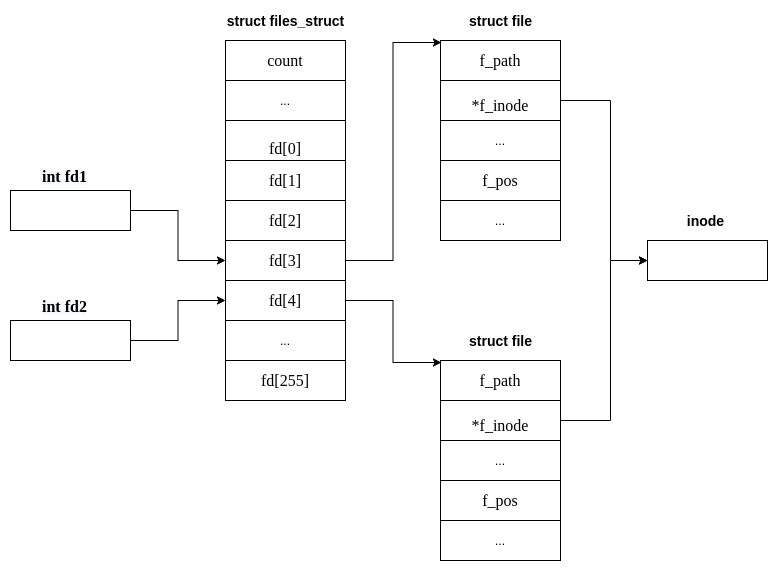

The diagram above was exported from draw.io. Its source (the exported page's mxGraphModel, read from the mxfile embedded in the PNG):
<mxGraphModel dx="1595" dy="717" grid="1" gridSize="10" guides="1" tooltips="1" connect="1" arrows="1" fold="1" page="1" pageScale="1" pageWidth="827" pageHeight="1169" math="0" shadow="0">
  <root>
    <mxCell id="qSERLsbD2S6OJjmGLUvz-0" />
    <mxCell id="qSERLsbD2S6OJjmGLUvz-1" parent="qSERLsbD2S6OJjmGLUvz-0" />
    <mxCell id="W1_T4hNNY-QKfXPRPZX0-8" value="&lt;font style=&quot;font-size: 14px&quot;&gt;&lt;b&gt;struct files_struct&lt;/b&gt;&lt;/font&gt;" style="text;html=1;align=center;verticalAlign=middle;resizable=0;points=[];autosize=1;strokeColor=none;" parent="qSERLsbD2S6OJjmGLUvz-1" vertex="1">
      <mxGeometry x="400" y="50" width="130" height="20" as="geometry" />
    </mxCell>
    <mxCell id="W1_T4hNNY-QKfXPRPZX0-35" value="" style="shape=table;html=1;whiteSpace=wrap;startSize=0;container=1;collapsible=0;childLayout=tableLayout;" parent="qSERLsbD2S6OJjmGLUvz-1" vertex="1">
      <mxGeometry x="620" y="80" width="120" height="200" as="geometry" />
    </mxCell>
    <mxCell id="W1_T4hNNY-QKfXPRPZX0-36" value="" style="shape=partialRectangle;html=1;whiteSpace=wrap;collapsible=0;dropTarget=0;pointerEvents=0;fillColor=none;top=0;left=0;bottom=0;right=0;points=[[0,0.5],[1,0.5]];portConstraint=eastwest;" parent="W1_T4hNNY-QKfXPRPZX0-35" vertex="1">
      <mxGeometry width="120" height="40" as="geometry" />
    </mxCell>
    <mxCell id="W1_T4hNNY-QKfXPRPZX0-37" value="&lt;span style=&quot;font-family: &amp;#34;times new roman&amp;#34; ; font-size: 16px&quot;&gt;f_path&lt;/span&gt;" style="shape=partialRectangle;html=1;whiteSpace=wrap;connectable=0;fillColor=none;top=0;left=0;bottom=0;right=0;overflow=hidden;" parent="W1_T4hNNY-QKfXPRPZX0-36" vertex="1">
      <mxGeometry width="120" height="40" as="geometry" />
    </mxCell>
    <mxCell id="W1_T4hNNY-QKfXPRPZX0-38" value="" style="shape=partialRectangle;html=1;whiteSpace=wrap;collapsible=0;dropTarget=0;pointerEvents=0;fillColor=none;top=0;left=0;bottom=0;right=0;points=[[0,0.5],[1,0.5]];portConstraint=eastwest;" parent="W1_T4hNNY-QKfXPRPZX0-35" vertex="1">
      <mxGeometry y="40" width="120" height="40" as="geometry" />
    </mxCell>
    <mxCell id="W1_T4hNNY-QKfXPRPZX0-39" value="&lt;p style=&quot;margin-bottom: 0cm ; line-height: 0.5cm&quot;&gt;&lt;font color=&quot;#000000&quot;&gt;&lt;font face=&quot;Times New Roman&quot; size=&quot;1&quot;&gt;&lt;span style=&quot;background: rgb(255 , 255 , 255) ; font-size: 16px&quot;&gt;*f_inode&lt;/span&gt;&lt;/font&gt;&lt;/font&gt;&lt;/p&gt;" style="shape=partialRectangle;html=1;whiteSpace=wrap;connectable=0;fillColor=none;top=0;left=0;bottom=0;right=0;overflow=hidden;" parent="W1_T4hNNY-QKfXPRPZX0-38" vertex="1">
      <mxGeometry width="120" height="40" as="geometry" />
    </mxCell>
    <mxCell id="_dKvT-KwYyuSQSxYZEcp-11" style="shape=partialRectangle;html=1;whiteSpace=wrap;collapsible=0;dropTarget=0;pointerEvents=0;fillColor=none;top=0;left=0;bottom=0;right=0;points=[[0,0.5],[1,0.5]];portConstraint=eastwest;" parent="W1_T4hNNY-QKfXPRPZX0-35" vertex="1">
      <mxGeometry y="80" width="120" height="40" as="geometry" />
    </mxCell>
    <mxCell id="_dKvT-KwYyuSQSxYZEcp-12" value="..." style="shape=partialRectangle;html=1;whiteSpace=wrap;connectable=0;fillColor=none;top=0;left=0;bottom=0;right=0;overflow=hidden;" parent="_dKvT-KwYyuSQSxYZEcp-11" vertex="1">
      <mxGeometry width="120" height="40" as="geometry" />
    </mxCell>
    <mxCell id="W1_T4hNNY-QKfXPRPZX0-40" value="" style="shape=partialRectangle;html=1;whiteSpace=wrap;collapsible=0;dropTarget=0;pointerEvents=0;fillColor=none;top=0;left=0;bottom=0;right=0;points=[[0,0.5],[1,0.5]];portConstraint=eastwest;" parent="W1_T4hNNY-QKfXPRPZX0-35" vertex="1">
      <mxGeometry y="120" width="120" height="40" as="geometry" />
    </mxCell>
    <mxCell id="W1_T4hNNY-QKfXPRPZX0-41" value="&lt;font face=&quot;Times New Roman&quot; style=&quot;font-size: 16px&quot;&gt;f_pos&lt;/font&gt;" style="shape=partialRectangle;html=1;whiteSpace=wrap;connectable=0;fillColor=none;top=0;left=0;bottom=0;right=0;overflow=hidden;" parent="W1_T4hNNY-QKfXPRPZX0-40" vertex="1">
      <mxGeometry width="120" height="40" as="geometry" />
    </mxCell>
    <mxCell id="W1_T4hNNY-QKfXPRPZX0-42" style="shape=partialRectangle;html=1;whiteSpace=wrap;collapsible=0;dropTarget=0;pointerEvents=0;fillColor=none;top=0;left=0;bottom=0;right=0;points=[[0,0.5],[1,0.5]];portConstraint=eastwest;" parent="W1_T4hNNY-QKfXPRPZX0-35" vertex="1">
      <mxGeometry y="160" width="120" height="40" as="geometry" />
    </mxCell>
    <mxCell id="W1_T4hNNY-QKfXPRPZX0-43" value="..." style="shape=partialRectangle;html=1;whiteSpace=wrap;connectable=0;fillColor=none;top=0;left=0;bottom=0;right=0;overflow=hidden;" parent="W1_T4hNNY-QKfXPRPZX0-42" vertex="1">
      <mxGeometry width="120" height="40" as="geometry" />
    </mxCell>
    <mxCell id="W1_T4hNNY-QKfXPRPZX0-44" value="&lt;font style=&quot;font-size: 14px&quot;&gt;&lt;b&gt;struct file&lt;/b&gt;&lt;/font&gt;" style="text;html=1;align=center;verticalAlign=middle;resizable=0;points=[];autosize=1;strokeColor=none;" parent="qSERLsbD2S6OJjmGLUvz-1" vertex="1">
      <mxGeometry x="640" y="50" width="80" height="20" as="geometry" />
    </mxCell>
    <mxCell id="W1_T4hNNY-QKfXPRPZX0-45" style="edgeStyle=orthogonalEdgeStyle;rounded=0;orthogonalLoop=1;jettySize=auto;html=1;exitX=1;exitY=0.5;exitDx=0;exitDy=0;entryX=0.008;entryY=0.05;entryDx=0;entryDy=0;entryPerimeter=0;" parent="qSERLsbD2S6OJjmGLUvz-1" source="u_1dgz5GqYq48eKx4MDp-11" target="W1_T4hNNY-QKfXPRPZX0-36" edge="1">
      <mxGeometry relative="1" as="geometry" />
    </mxCell>
    <mxCell id="W1_T4hNNY-QKfXPRPZX0-46" style="edgeStyle=orthogonalEdgeStyle;rounded=0;orthogonalLoop=1;jettySize=auto;html=1;exitX=1;exitY=0.5;exitDx=0;exitDy=0;entryX=0;entryY=0.5;entryDx=0;entryDy=0;" parent="qSERLsbD2S6OJjmGLUvz-1" source="W1_T4hNNY-QKfXPRPZX0-38" target="3mYqpJ3HahKP3WnexDYA-0" edge="1">
      <mxGeometry relative="1" as="geometry">
        <Array as="points">
          <mxPoint x="790" y="140" />
          <mxPoint x="790" y="300" />
        </Array>
        <mxPoint x="840" y="285" as="targetPoint" />
      </mxGeometry>
    </mxCell>
    <mxCell id="W1_T4hNNY-QKfXPRPZX0-71" value="" style="shape=table;html=1;whiteSpace=wrap;startSize=0;container=1;collapsible=0;childLayout=tableLayout;" parent="qSERLsbD2S6OJjmGLUvz-1" vertex="1">
      <mxGeometry x="620" y="400" width="120" height="200" as="geometry" />
    </mxCell>
    <mxCell id="W1_T4hNNY-QKfXPRPZX0-72" value="" style="shape=partialRectangle;html=1;whiteSpace=wrap;collapsible=0;dropTarget=0;pointerEvents=0;fillColor=none;top=0;left=0;bottom=0;right=0;points=[[0,0.5],[1,0.5]];portConstraint=eastwest;" parent="W1_T4hNNY-QKfXPRPZX0-71" vertex="1">
      <mxGeometry width="120" height="40" as="geometry" />
    </mxCell>
    <mxCell id="W1_T4hNNY-QKfXPRPZX0-73" value="&lt;span style=&quot;font-family: &amp;#34;times new roman&amp;#34; ; font-size: 16px&quot;&gt;f_path&lt;/span&gt;" style="shape=partialRectangle;html=1;whiteSpace=wrap;connectable=0;fillColor=none;top=0;left=0;bottom=0;right=0;overflow=hidden;" parent="W1_T4hNNY-QKfXPRPZX0-72" vertex="1">
      <mxGeometry width="120" height="40" as="geometry" />
    </mxCell>
    <mxCell id="W1_T4hNNY-QKfXPRPZX0-74" value="" style="shape=partialRectangle;html=1;whiteSpace=wrap;collapsible=0;dropTarget=0;pointerEvents=0;fillColor=none;top=0;left=0;bottom=0;right=0;points=[[0,0.5],[1,0.5]];portConstraint=eastwest;" parent="W1_T4hNNY-QKfXPRPZX0-71" vertex="1">
      <mxGeometry y="40" width="120" height="40" as="geometry" />
    </mxCell>
    <mxCell id="W1_T4hNNY-QKfXPRPZX0-75" value="&lt;p style=&quot;margin-bottom: 0cm ; line-height: 0.5cm&quot;&gt;&lt;font color=&quot;#000000&quot;&gt;&lt;font face=&quot;Times New Roman&quot; size=&quot;1&quot;&gt;&lt;span style=&quot;background: rgb(255 , 255 , 255) ; font-size: 16px&quot;&gt;*f_inode&lt;/span&gt;&lt;/font&gt;&lt;/font&gt;&lt;/p&gt;" style="shape=partialRectangle;html=1;whiteSpace=wrap;connectable=0;fillColor=none;top=0;left=0;bottom=0;right=0;overflow=hidden;" parent="W1_T4hNNY-QKfXPRPZX0-74" vertex="1">
      <mxGeometry width="120" height="40" as="geometry" />
    </mxCell>
    <mxCell id="_dKvT-KwYyuSQSxYZEcp-13" style="shape=partialRectangle;html=1;whiteSpace=wrap;collapsible=0;dropTarget=0;pointerEvents=0;fillColor=none;top=0;left=0;bottom=0;right=0;points=[[0,0.5],[1,0.5]];portConstraint=eastwest;" parent="W1_T4hNNY-QKfXPRPZX0-71" vertex="1">
      <mxGeometry y="80" width="120" height="40" as="geometry" />
    </mxCell>
    <mxCell id="_dKvT-KwYyuSQSxYZEcp-14" value="..." style="shape=partialRectangle;html=1;whiteSpace=wrap;connectable=0;fillColor=none;top=0;left=0;bottom=0;right=0;overflow=hidden;" parent="_dKvT-KwYyuSQSxYZEcp-13" vertex="1">
      <mxGeometry width="120" height="40" as="geometry" />
    </mxCell>
    <mxCell id="W1_T4hNNY-QKfXPRPZX0-76" value="" style="shape=partialRectangle;html=1;whiteSpace=wrap;collapsible=0;dropTarget=0;pointerEvents=0;fillColor=none;top=0;left=0;bottom=0;right=0;points=[[0,0.5],[1,0.5]];portConstraint=eastwest;" parent="W1_T4hNNY-QKfXPRPZX0-71" vertex="1">
      <mxGeometry y="120" width="120" height="40" as="geometry" />
    </mxCell>
    <mxCell id="W1_T4hNNY-QKfXPRPZX0-77" value="&lt;font face=&quot;Times New Roman&quot; style=&quot;font-size: 16px&quot;&gt;f_pos&lt;/font&gt;" style="shape=partialRectangle;html=1;whiteSpace=wrap;connectable=0;fillColor=none;top=0;left=0;bottom=0;right=0;overflow=hidden;" parent="W1_T4hNNY-QKfXPRPZX0-76" vertex="1">
      <mxGeometry width="120" height="40" as="geometry" />
    </mxCell>
    <mxCell id="W1_T4hNNY-QKfXPRPZX0-78" style="shape=partialRectangle;html=1;whiteSpace=wrap;collapsible=0;dropTarget=0;pointerEvents=0;fillColor=none;top=0;left=0;bottom=0;right=0;points=[[0,0.5],[1,0.5]];portConstraint=eastwest;" parent="W1_T4hNNY-QKfXPRPZX0-71" vertex="1">
      <mxGeometry y="160" width="120" height="40" as="geometry" />
    </mxCell>
    <mxCell id="W1_T4hNNY-QKfXPRPZX0-79" value="..." style="shape=partialRectangle;html=1;whiteSpace=wrap;connectable=0;fillColor=none;top=0;left=0;bottom=0;right=0;overflow=hidden;" parent="W1_T4hNNY-QKfXPRPZX0-78" vertex="1">
      <mxGeometry width="120" height="40" as="geometry" />
    </mxCell>
    <mxCell id="W1_T4hNNY-QKfXPRPZX0-80" value="&lt;font style=&quot;font-size: 14px&quot;&gt;&lt;b&gt;struct file&lt;/b&gt;&lt;/font&gt;" style="text;html=1;align=center;verticalAlign=middle;resizable=0;points=[];autosize=1;strokeColor=none;" parent="qSERLsbD2S6OJjmGLUvz-1" vertex="1">
      <mxGeometry x="640" y="370" width="80" height="20" as="geometry" />
    </mxCell>
    <mxCell id="W1_T4hNNY-QKfXPRPZX0-81" style="edgeStyle=orthogonalEdgeStyle;rounded=0;orthogonalLoop=1;jettySize=auto;html=1;exitX=1;exitY=0.5;exitDx=0;exitDy=0;entryX=0.008;entryY=0.05;entryDx=0;entryDy=0;entryPerimeter=0;" parent="qSERLsbD2S6OJjmGLUvz-1" source="u_1dgz5GqYq48eKx4MDp-17" target="W1_T4hNNY-QKfXPRPZX0-72" edge="1">
      <mxGeometry relative="1" as="geometry" />
    </mxCell>
    <mxCell id="W1_T4hNNY-QKfXPRPZX0-82" style="edgeStyle=orthogonalEdgeStyle;rounded=0;orthogonalLoop=1;jettySize=auto;html=1;exitX=1;exitY=0.5;exitDx=0;exitDy=0;entryX=0;entryY=0.5;entryDx=0;entryDy=0;" parent="qSERLsbD2S6OJjmGLUvz-1" source="W1_T4hNNY-QKfXPRPZX0-74" target="3mYqpJ3HahKP3WnexDYA-0" edge="1">
      <mxGeometry relative="1" as="geometry">
        <mxPoint x="840" y="285" as="targetPoint" />
        <Array as="points">
          <mxPoint x="790" y="460" />
          <mxPoint x="790" y="300" />
        </Array>
      </mxGeometry>
    </mxCell>
    <mxCell id="3mYqpJ3HahKP3WnexDYA-0" value="" style="rounded=0;whiteSpace=wrap;html=1;" parent="qSERLsbD2S6OJjmGLUvz-1" vertex="1">
      <mxGeometry x="827" y="280" width="120" height="40" as="geometry" />
    </mxCell>
    <mxCell id="u_1dgz5GqYq48eKx4MDp-0" value="" style="shape=table;html=1;whiteSpace=wrap;startSize=0;container=1;collapsible=0;childLayout=tableLayout;" parent="qSERLsbD2S6OJjmGLUvz-1" vertex="1">
      <mxGeometry x="405" y="80" width="120" height="360" as="geometry" />
    </mxCell>
    <mxCell id="u_1dgz5GqYq48eKx4MDp-1" value="" style="shape=partialRectangle;html=1;whiteSpace=wrap;collapsible=0;dropTarget=0;pointerEvents=0;fillColor=none;top=0;left=0;bottom=0;right=0;points=[[0,0.5],[1,0.5]];portConstraint=eastwest;" parent="u_1dgz5GqYq48eKx4MDp-0" vertex="1">
      <mxGeometry width="120" height="40" as="geometry" />
    </mxCell>
    <mxCell id="u_1dgz5GqYq48eKx4MDp-2" value="&lt;font face=&quot;Times New Roman&quot; style=&quot;font-size: 16px&quot;&gt;count&lt;/font&gt;" style="shape=partialRectangle;html=1;whiteSpace=wrap;connectable=0;fillColor=none;top=0;left=0;bottom=0;right=0;overflow=hidden;" parent="u_1dgz5GqYq48eKx4MDp-1" vertex="1">
      <mxGeometry width="120" height="40" as="geometry" />
    </mxCell>
    <mxCell id="u_1dgz5GqYq48eKx4MDp-3" style="shape=partialRectangle;html=1;whiteSpace=wrap;collapsible=0;dropTarget=0;pointerEvents=0;fillColor=none;top=0;left=0;bottom=0;right=0;points=[[0,0.5],[1,0.5]];portConstraint=eastwest;" parent="u_1dgz5GqYq48eKx4MDp-0" vertex="1">
      <mxGeometry y="40" width="120" height="40" as="geometry" />
    </mxCell>
    <mxCell id="u_1dgz5GqYq48eKx4MDp-4" value="..." style="shape=partialRectangle;html=1;whiteSpace=wrap;connectable=0;fillColor=none;top=0;left=0;bottom=0;right=0;overflow=hidden;" parent="u_1dgz5GqYq48eKx4MDp-3" vertex="1">
      <mxGeometry width="120" height="40" as="geometry" />
    </mxCell>
    <mxCell id="u_1dgz5GqYq48eKx4MDp-5" value="" style="shape=partialRectangle;html=1;whiteSpace=wrap;collapsible=0;dropTarget=0;pointerEvents=0;fillColor=none;top=0;left=0;bottom=0;right=0;points=[[0,0.5],[1,0.5]];portConstraint=eastwest;" parent="u_1dgz5GqYq48eKx4MDp-0" vertex="1">
      <mxGeometry y="80" width="120" height="40" as="geometry" />
    </mxCell>
    <mxCell id="u_1dgz5GqYq48eKx4MDp-6" value="&lt;p style=&quot;margin-bottom: 0cm ; line-height: 0.5cm ; font-size: medium&quot;&gt;&lt;font face=&quot;Times New Roman&quot;&gt;fd[0]&lt;/font&gt;&lt;/p&gt;" style="shape=partialRectangle;html=1;whiteSpace=wrap;connectable=0;fillColor=none;top=0;left=0;bottom=0;right=0;overflow=hidden;" parent="u_1dgz5GqYq48eKx4MDp-5" vertex="1">
      <mxGeometry width="120" height="40" as="geometry" />
    </mxCell>
    <mxCell id="u_1dgz5GqYq48eKx4MDp-7" value="" style="shape=partialRectangle;html=1;whiteSpace=wrap;collapsible=0;dropTarget=0;pointerEvents=0;fillColor=none;top=0;left=0;bottom=0;right=0;points=[[0,0.5],[1,0.5]];portConstraint=eastwest;" parent="u_1dgz5GqYq48eKx4MDp-0" vertex="1">
      <mxGeometry y="120" width="120" height="40" as="geometry" />
    </mxCell>
    <mxCell id="u_1dgz5GqYq48eKx4MDp-8" value="&lt;span style=&quot;font-family: &amp;#34;times new roman&amp;#34; ; font-size: medium&quot;&gt;fd[1]&lt;/span&gt;" style="shape=partialRectangle;html=1;whiteSpace=wrap;connectable=0;fillColor=none;top=0;left=0;bottom=0;right=0;overflow=hidden;" parent="u_1dgz5GqYq48eKx4MDp-7" vertex="1">
      <mxGeometry width="120" height="40" as="geometry" />
    </mxCell>
    <mxCell id="u_1dgz5GqYq48eKx4MDp-9" style="shape=partialRectangle;html=1;whiteSpace=wrap;collapsible=0;dropTarget=0;pointerEvents=0;fillColor=none;top=0;left=0;bottom=0;right=0;points=[[0,0.5],[1,0.5]];portConstraint=eastwest;" parent="u_1dgz5GqYq48eKx4MDp-0" vertex="1">
      <mxGeometry y="160" width="120" height="40" as="geometry" />
    </mxCell>
    <mxCell id="u_1dgz5GqYq48eKx4MDp-10" value="&lt;span style=&quot;font-family: &amp;#34;times new roman&amp;#34; ; font-size: medium&quot;&gt;fd[2]&lt;/span&gt;" style="shape=partialRectangle;html=1;whiteSpace=wrap;connectable=0;fillColor=none;top=0;left=0;bottom=0;right=0;overflow=hidden;" parent="u_1dgz5GqYq48eKx4MDp-9" vertex="1">
      <mxGeometry width="120" height="40" as="geometry" />
    </mxCell>
    <mxCell id="u_1dgz5GqYq48eKx4MDp-11" style="shape=partialRectangle;html=1;whiteSpace=wrap;collapsible=0;dropTarget=0;pointerEvents=0;fillColor=none;top=0;left=0;bottom=0;right=0;points=[[0,0.5],[1,0.5]];portConstraint=eastwest;" parent="u_1dgz5GqYq48eKx4MDp-0" vertex="1">
      <mxGeometry y="200" width="120" height="40" as="geometry" />
    </mxCell>
    <mxCell id="u_1dgz5GqYq48eKx4MDp-12" value="&lt;span style=&quot;font-family: &amp;#34;times new roman&amp;#34; ; font-size: medium&quot;&gt;fd[3]&lt;/span&gt;" style="shape=partialRectangle;html=1;whiteSpace=wrap;connectable=0;fillColor=none;top=0;left=0;bottom=0;right=0;overflow=hidden;" parent="u_1dgz5GqYq48eKx4MDp-11" vertex="1">
      <mxGeometry width="120" height="40" as="geometry" />
    </mxCell>
    <mxCell id="u_1dgz5GqYq48eKx4MDp-17" style="shape=partialRectangle;html=1;whiteSpace=wrap;collapsible=0;dropTarget=0;pointerEvents=0;fillColor=none;top=0;left=0;bottom=0;right=0;points=[[0,0.5],[1,0.5]];portConstraint=eastwest;" parent="u_1dgz5GqYq48eKx4MDp-0" vertex="1">
      <mxGeometry y="240" width="120" height="40" as="geometry" />
    </mxCell>
    <mxCell id="u_1dgz5GqYq48eKx4MDp-18" value="&lt;span style=&quot;font-family: &amp;#34;times new roman&amp;#34; ; font-size: 16px&quot;&gt;fd[4]&lt;/span&gt;" style="shape=partialRectangle;html=1;whiteSpace=wrap;connectable=0;fillColor=none;top=0;left=0;bottom=0;right=0;overflow=hidden;" parent="u_1dgz5GqYq48eKx4MDp-17" vertex="1">
      <mxGeometry width="120" height="40" as="geometry" />
    </mxCell>
    <mxCell id="u_1dgz5GqYq48eKx4MDp-13" style="shape=partialRectangle;html=1;whiteSpace=wrap;collapsible=0;dropTarget=0;pointerEvents=0;fillColor=none;top=0;left=0;bottom=0;right=0;points=[[0,0.5],[1,0.5]];portConstraint=eastwest;" parent="u_1dgz5GqYq48eKx4MDp-0" vertex="1">
      <mxGeometry y="280" width="120" height="40" as="geometry" />
    </mxCell>
    <mxCell id="u_1dgz5GqYq48eKx4MDp-14" value="..." style="shape=partialRectangle;html=1;whiteSpace=wrap;connectable=0;fillColor=none;top=0;left=0;bottom=0;right=0;overflow=hidden;" parent="u_1dgz5GqYq48eKx4MDp-13" vertex="1">
      <mxGeometry width="120" height="40" as="geometry" />
    </mxCell>
    <mxCell id="u_1dgz5GqYq48eKx4MDp-15" style="shape=partialRectangle;html=1;whiteSpace=wrap;collapsible=0;dropTarget=0;pointerEvents=0;fillColor=none;top=0;left=0;bottom=0;right=0;points=[[0,0.5],[1,0.5]];portConstraint=eastwest;" parent="u_1dgz5GqYq48eKx4MDp-0" vertex="1">
      <mxGeometry y="320" width="120" height="40" as="geometry" />
    </mxCell>
    <mxCell id="u_1dgz5GqYq48eKx4MDp-16" value="&lt;font face=&quot;Times New Roman&quot; style=&quot;font-size: 16px&quot;&gt;fd[255]&lt;/font&gt;" style="shape=partialRectangle;html=1;whiteSpace=wrap;connectable=0;fillColor=none;top=0;left=0;bottom=0;right=0;overflow=hidden;" parent="u_1dgz5GqYq48eKx4MDp-15" vertex="1">
      <mxGeometry width="120" height="40" as="geometry" />
    </mxCell>
    <mxCell id="tGC5PmIDVH8EgJaVMiwT-0" value="&lt;span style=&quot;font-size: 14px&quot;&gt;&lt;b&gt;inode&lt;/b&gt;&lt;/span&gt;" style="text;html=1;align=center;verticalAlign=middle;resizable=0;points=[];autosize=1;strokeColor=none;" parent="qSERLsbD2S6OJjmGLUvz-1" vertex="1">
      <mxGeometry x="860" y="250" width="50" height="20" as="geometry" />
    </mxCell>
    <mxCell id="ue9FlWKMyzUUBzFaKb8b-3" style="edgeStyle=orthogonalEdgeStyle;rounded=0;orthogonalLoop=1;jettySize=auto;html=1;exitX=1;exitY=0.5;exitDx=0;exitDy=0;entryX=0;entryY=0.5;entryDx=0;entryDy=0;" parent="qSERLsbD2S6OJjmGLUvz-1" source="mZoIF5makDk2ZnUIcjNE-0" target="u_1dgz5GqYq48eKx4MDp-11" edge="1">
      <mxGeometry relative="1" as="geometry" />
    </mxCell>
    <mxCell id="mZoIF5makDk2ZnUIcjNE-0" value="" style="rounded=0;whiteSpace=wrap;html=1;" parent="qSERLsbD2S6OJjmGLUvz-1" vertex="1">
      <mxGeometry x="190" y="230" width="120" height="40" as="geometry" />
    </mxCell>
    <mxCell id="ue9FlWKMyzUUBzFaKb8b-0" value="&lt;b style=&quot;color: rgb(0 , 0 , 0) ; font-style: normal ; letter-spacing: normal ; text-align: center ; text-indent: 0px ; text-transform: none ; word-spacing: 0px ; background-color: rgb(248 , 249 , 250)&quot;&gt;&lt;font face=&quot;Times New Roman&quot; style=&quot;font-size: 16px&quot;&gt;int fd1&lt;/font&gt;&lt;br&gt;&lt;/b&gt;" style="text;whiteSpace=wrap;html=1;" parent="qSERLsbD2S6OJjmGLUvz-1" vertex="1">
      <mxGeometry x="220" y="200" width="60" height="30" as="geometry" />
    </mxCell>
    <mxCell id="ue9FlWKMyzUUBzFaKb8b-4" style="edgeStyle=orthogonalEdgeStyle;rounded=0;orthogonalLoop=1;jettySize=auto;html=1;exitX=1;exitY=0.5;exitDx=0;exitDy=0;entryX=0;entryY=0.5;entryDx=0;entryDy=0;" parent="qSERLsbD2S6OJjmGLUvz-1" source="ue9FlWKMyzUUBzFaKb8b-1" target="u_1dgz5GqYq48eKx4MDp-17" edge="1">
      <mxGeometry relative="1" as="geometry" />
    </mxCell>
    <mxCell id="ue9FlWKMyzUUBzFaKb8b-1" value="" style="rounded=0;whiteSpace=wrap;html=1;" parent="qSERLsbD2S6OJjmGLUvz-1" vertex="1">
      <mxGeometry x="190" y="360" width="120" height="40" as="geometry" />
    </mxCell>
    <mxCell id="ue9FlWKMyzUUBzFaKb8b-2" value="&lt;b style=&quot;color: rgb(0 , 0 , 0) ; font-style: normal ; letter-spacing: normal ; text-align: center ; text-indent: 0px ; text-transform: none ; word-spacing: 0px ; background-color: rgb(248 , 249 , 250)&quot;&gt;&lt;font face=&quot;Times New Roman&quot; style=&quot;font-size: 16px&quot;&gt;int fd2&lt;/font&gt;&lt;br&gt;&lt;/b&gt;" style="text;whiteSpace=wrap;html=1;" parent="qSERLsbD2S6OJjmGLUvz-1" vertex="1">
      <mxGeometry x="220" y="330" width="60" height="30" as="geometry" />
    </mxCell>
  </root>
</mxGraphModel>